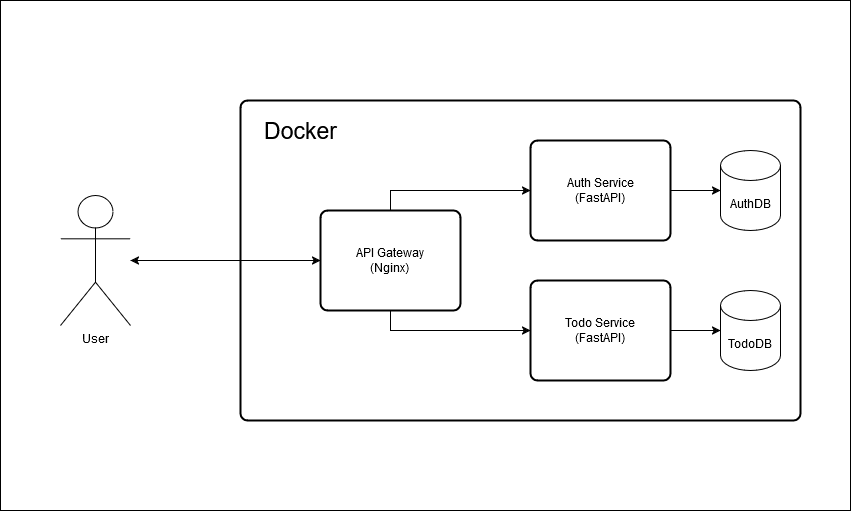

The diagram above was exported from draw.io. Its source (the exported page's mxGraphModel, read from the mxfile embedded in the PNG):
<mxGraphModel dx="1999" dy="1114" grid="1" gridSize="10" guides="1" tooltips="1" connect="1" arrows="1" fold="1" page="1" pageScale="1" pageWidth="850" pageHeight="1100" background="#ffffff" math="0" shadow="0">
  <root>
    <mxCell id="0" />
    <mxCell id="1" parent="0" />
    <mxCell id="A9uhVGR1JuxRCaT25NVg-26" value="" style="rounded=0;whiteSpace=wrap;html=1;" vertex="1" parent="1">
      <mxGeometry x="20" y="120" width="850" height="510" as="geometry" />
    </mxCell>
    <mxCell id="A9uhVGR1JuxRCaT25NVg-15" value="" style="rounded=1;whiteSpace=wrap;html=1;absoluteArcSize=1;arcSize=14;strokeWidth=2;" vertex="1" parent="1">
      <mxGeometry x="260" y="220" width="560" height="320" as="geometry" />
    </mxCell>
    <mxCell id="A9uhVGR1JuxRCaT25NVg-1" value="AuthDB" style="shape=cylinder3;whiteSpace=wrap;html=1;boundedLbl=1;backgroundOutline=1;size=15;" vertex="1" parent="1">
      <mxGeometry x="740" y="270" width="60" height="80" as="geometry" />
    </mxCell>
    <mxCell id="A9uhVGR1JuxRCaT25NVg-3" value="&lt;div&gt;Auth Service&lt;/div&gt;&lt;div&gt;(FastAPI)&lt;br&gt;&lt;/div&gt;" style="rounded=1;whiteSpace=wrap;html=1;absoluteArcSize=1;arcSize=14;strokeWidth=2;" vertex="1" parent="1">
      <mxGeometry x="550" y="260" width="140" height="100" as="geometry" />
    </mxCell>
    <mxCell id="A9uhVGR1JuxRCaT25NVg-6" style="edgeStyle=orthogonalEdgeStyle;rounded=0;orthogonalLoop=1;jettySize=auto;html=1;entryX=0;entryY=0.5;entryDx=0;entryDy=0;entryPerimeter=0;" edge="1" parent="1" source="A9uhVGR1JuxRCaT25NVg-3" target="A9uhVGR1JuxRCaT25NVg-1">
      <mxGeometry relative="1" as="geometry" />
    </mxCell>
    <mxCell id="A9uhVGR1JuxRCaT25NVg-8" value="TodoDB" style="shape=cylinder3;whiteSpace=wrap;html=1;boundedLbl=1;backgroundOutline=1;size=15;" vertex="1" parent="1">
      <mxGeometry x="740" y="410" width="60" height="80" as="geometry" />
    </mxCell>
    <mxCell id="A9uhVGR1JuxRCaT25NVg-9" value="&lt;div&gt;Todo Service&lt;/div&gt;&lt;div&gt;(FastAPI)&lt;/div&gt;" style="rounded=1;whiteSpace=wrap;html=1;absoluteArcSize=1;arcSize=14;strokeWidth=2;" vertex="1" parent="1">
      <mxGeometry x="550" y="400" width="140" height="100" as="geometry" />
    </mxCell>
    <mxCell id="A9uhVGR1JuxRCaT25NVg-10" style="edgeStyle=orthogonalEdgeStyle;rounded=0;orthogonalLoop=1;jettySize=auto;html=1;entryX=0;entryY=0.5;entryDx=0;entryDy=0;entryPerimeter=0;" edge="1" parent="1" source="A9uhVGR1JuxRCaT25NVg-9" target="A9uhVGR1JuxRCaT25NVg-8">
      <mxGeometry relative="1" as="geometry" />
    </mxCell>
    <mxCell id="A9uhVGR1JuxRCaT25NVg-13" style="edgeStyle=orthogonalEdgeStyle;rounded=0;orthogonalLoop=1;jettySize=auto;html=1;exitX=0.5;exitY=0;exitDx=0;exitDy=0;" edge="1" parent="1" source="A9uhVGR1JuxRCaT25NVg-11" target="A9uhVGR1JuxRCaT25NVg-3">
      <mxGeometry relative="1" as="geometry" />
    </mxCell>
    <mxCell id="A9uhVGR1JuxRCaT25NVg-14" style="edgeStyle=orthogonalEdgeStyle;rounded=0;orthogonalLoop=1;jettySize=auto;html=1;entryX=0;entryY=0.5;entryDx=0;entryDy=0;exitX=0.5;exitY=1;exitDx=0;exitDy=0;" edge="1" parent="1" source="A9uhVGR1JuxRCaT25NVg-11" target="A9uhVGR1JuxRCaT25NVg-9">
      <mxGeometry relative="1" as="geometry" />
    </mxCell>
    <mxCell id="A9uhVGR1JuxRCaT25NVg-25" style="edgeStyle=orthogonalEdgeStyle;rounded=0;orthogonalLoop=1;jettySize=auto;html=1;" edge="1" parent="1" source="A9uhVGR1JuxRCaT25NVg-11" target="A9uhVGR1JuxRCaT25NVg-21">
      <mxGeometry relative="1" as="geometry" />
    </mxCell>
    <mxCell id="A9uhVGR1JuxRCaT25NVg-11" value="&lt;div&gt;API Gateway&lt;/div&gt;&lt;div&gt;(Nginx)&lt;br&gt;&lt;/div&gt;" style="rounded=1;whiteSpace=wrap;html=1;absoluteArcSize=1;arcSize=14;strokeWidth=2;" vertex="1" parent="1">
      <mxGeometry x="340" y="330" width="140" height="100" as="geometry" />
    </mxCell>
    <mxCell id="A9uhVGR1JuxRCaT25NVg-20" value="&lt;font style=&quot;font-size: 23px;&quot;&gt;Docker&lt;/font&gt;" style="text;html=1;align=center;verticalAlign=middle;resizable=0;points=[];autosize=1;strokeColor=none;fillColor=none;" vertex="1" parent="1">
      <mxGeometry x="270" y="230" width="100" height="40" as="geometry" />
    </mxCell>
    <mxCell id="A9uhVGR1JuxRCaT25NVg-22" style="edgeStyle=orthogonalEdgeStyle;rounded=0;orthogonalLoop=1;jettySize=auto;html=1;entryX=0;entryY=0.5;entryDx=0;entryDy=0;" edge="1" parent="1" source="A9uhVGR1JuxRCaT25NVg-21" target="A9uhVGR1JuxRCaT25NVg-11">
      <mxGeometry relative="1" as="geometry" />
    </mxCell>
    <mxCell id="A9uhVGR1JuxRCaT25NVg-21" value="User" style="shape=umlActor;verticalLabelPosition=bottom;verticalAlign=top;html=1;outlineConnect=0;" vertex="1" parent="1">
      <mxGeometry x="80" y="315" width="70" height="130" as="geometry" />
    </mxCell>
  </root>
</mxGraphModel>